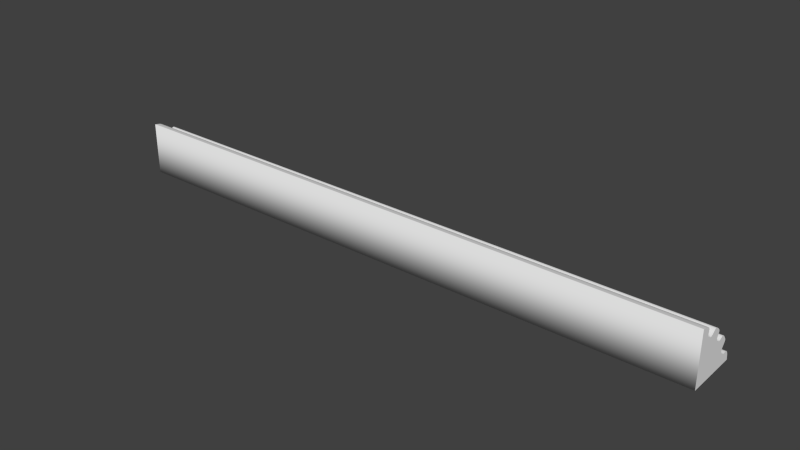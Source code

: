 # Source: Detail_R5.blend  (saved by Blender 2.76.0; exported with 4.5.12 LTS)
import bpy
from mathutils import Matrix  # noqa: F401  (used for matrix-valued properties, if any)

bpy.ops.wm.read_factory_settings(use_empty=True)
scene = bpy.context.scene
scene.name = 'Scene'

# ---- collections
col_collection_1 = bpy.data.collections.new('Collection 1'); scene.collection.children.link(col_collection_1)

# ---- world
world_world = bpy.data.worlds.new('World'); scene.world = world_world
world_world.color = (0.05088, 0.05088, 0.05088)
world_world.use_sun_shadow = False
world_world.sun_shadow_jitter_overblur = 0.0
world_world.cycles.sampling_method = 'MANUAL'
world_world.cycles.sample_map_resolution = 256

# ---- meshes
me_base_point = bpy.data.meshes.new('Base Point')
me_base_point.from_pydata([(0.0, 0.0, 0.0)], [], [])
me_base_point.use_remesh_preserve_volume = False
me_base_point.use_remesh_preserve_attributes = False
me_base_point.use_mirror_vertex_groups = False
me_base_point.update()
me_new_mesh = bpy.data.meshes.new('New Mesh')
me_new_mesh.from_pydata([(0.0, 0.0, 0.0), (0.508, 5.98e-08, 3.657e-10), (3.638e-12, -3.649e-05, 0.04441), (-5.821e-11, 0.0007812, 0.04428), (-1.164e-10, 0.001663, 0.04415), (-2.328e-10, 0.002584, 0.04401), (-2.328e-10, 0.003517, 0.04384), (-4.657e-10, 0.004437, 0.04363), (-4.657e-10, 0.005318, 0.04338), (-4.657e-10, 0.006134, 0.04306), (-4.657e-10, 0.00686, 0.04267), (-4.657e-10, 0.007469, 0.0422), (-9.313e-10, 0.007936, 0.04162), (-9.313e-10, 0.008234, 0.04094), (-9.313e-10, 0.008339, 0.04014), (-9.313e-10, 0.008313, 0.03964), (-9.313e-10, 0.008252, 0.03915), (-9.313e-10, 0.008175, 0.03867), (-9.313e-10, 0.0081, 0.03819), (-9.313e-10, 0.008047, 0.03772), (-9.313e-10, 0.008035, 0.03724), (-9.313e-10, 0.008084, 0.03675), (-9.313e-10, 0.008214, 0.03624), (-9.313e-10, 0.008443, 0.03571), (-9.313e-10, 0.00879, 0.03516), (-9.313e-10, 0.009276, 0.03458), (-9.313e-10, 0.00992, 0.03397), (-9.313e-10, 0.01098, 0.03325), (-9.313e-10, 0.01198, 0.03294), (-9.313e-10, 0.01292, 0.03295), (-9.313e-10, 0.01381, 0.03323), (-9.313e-10, 0.01467, 0.0337), (-9.313e-10, 0.01548, 0.03428), (-1.863e-09, 0.01626, 0.0349), (-1.863e-09, 0.01702, 0.0355), (-1.863e-09, 0.01776, 0.03599), (-1.863e-09, 0.01848, 0.03631), (-1.863e-09, 0.01919, 0.03639), (-1.863e-09, 0.0199, 0.03615), (-1.863e-09, 0.02019, 0.03598), (-1.863e-09, 0.02047, 0.0358), (-1.863e-09, 0.02076, 0.03562), (-1.863e-09, 0.02105, 0.03542), (-1.863e-09, 0.02134, 0.03522), (-1.863e-09, 0.02164, 0.035), (-1.863e-09, 0.02195, 0.03477), (-1.863e-09, 0.02226, 0.03452), (-1.863e-09, 0.02258, 0.03425), (-1.863e-09, 0.0229, 0.03396), (-1.863e-09, 0.02324, 0.03365), (-1.863e-09, 0.02358, 0.03331), (-1.863e-09, 0.02425, 0.03248), (-1.863e-09, 0.02455, 0.03174), (-1.863e-09, 0.02456, 0.03107), (-1.863e-09, 0.02436, 0.03044), (-1.863e-09, 0.02401, 0.02982), (-1.863e-09, 0.0236, 0.02921), (-1.863e-09, 0.0232, 0.02856), (-1.863e-09, 0.02289, 0.02785), (-1.863e-09, 0.02274, 0.02707), (-1.863e-09, 0.02283, 0.02619), (-1.863e-09, 0.02324, 0.02518), (0.508, -3.647e-05, 0.04441), (0.508, 0.0007812, 0.04428), (0.508, 0.001663, 0.04415), (0.508, 0.002584, 0.04401), (0.508, 0.003517, 0.04384), (0.508, 0.004437, 0.04363), (0.508, 0.005318, 0.04338), (0.508, 0.006134, 0.04306), (0.508, 0.00686, 0.04267), (0.508, 0.007469, 0.0422), (0.508, 0.007936, 0.04162), (0.508, 0.008234, 0.04094), (0.508, 0.008339, 0.04014), (0.508, 0.008313, 0.03964), (0.508, 0.008252, 0.03915), (0.508, 0.008175, 0.03867), (0.508, 0.0081, 0.03819), (0.508, 0.008047, 0.03772), (0.508, 0.008035, 0.03724), (0.508, 0.008084, 0.03675), (0.508, 0.008214, 0.03624), (0.508, 0.008443, 0.03571), (0.508, 0.00879, 0.03516), (0.508, 0.009276, 0.03458), (0.508, 0.00992, 0.03397), (0.508, 0.01098, 0.03325), (0.508, 0.01198, 0.03294), (0.508, 0.01292, 0.03295), (0.508, 0.01381, 0.03323), (0.508, 0.01467, 0.0337), (0.508, 0.01548, 0.03428), (0.508, 0.01626, 0.0349), (0.508, 0.01702, 0.0355), (0.508, 0.01776, 0.03599), (0.508, 0.01848, 0.03631), (0.508, 0.01919, 0.03639), (0.508, 0.0199, 0.03615), (0.508, 0.02019, 0.03598), (0.508, 0.02047, 0.0358), (0.508, 0.02076, 0.03562), (0.508, 0.02105, 0.03542), (0.508, 0.02134, 0.03522), (0.508, 0.02164, 0.035), (0.508, 0.02195, 0.03477), (0.508, 0.02226, 0.03452), (0.508, 0.02258, 0.03425), (0.508, 0.0229, 0.03396), (0.508, 0.02324, 0.03365), (0.508, 0.02358, 0.03331), (0.508, 0.02425, 0.03248), (0.508, 0.02455, 0.03174), (0.508, 0.02456, 0.03107), (0.508, 0.02436, 0.03044), (0.508, 0.02401, 0.02982), (0.508, 0.0236, 0.02921), (0.508, 0.0232, 0.02856), (0.508, 0.02289, 0.02785), (0.508, 0.02274, 0.02707), (0.508, 0.02283, 0.02619), (0.508, 0.02324, 0.02518), (-3.725e-09, 0.04441, -3.649e-05), (-3.725e-09, 0.04428, 0.0007812), (-3.725e-09, 0.04415, 0.001663), (-3.725e-09, 0.04401, 0.002584), (-3.725e-09, 0.04384, 0.003517), (-3.725e-09, 0.04363, 0.004437), (-3.725e-09, 0.04338, 0.005318), (-3.725e-09, 0.04306, 0.006134), (-3.725e-09, 0.04267, 0.00686), (-3.725e-09, 0.0422, 0.007469), (-3.725e-09, 0.04162, 0.007936), (-3.725e-09, 0.04094, 0.008234), (-3.725e-09, 0.04014, 0.008339), (-3.725e-09, 0.03964, 0.008313), (-3.725e-09, 0.03915, 0.008252), (-3.725e-09, 0.03867, 0.008175), (-3.725e-09, 0.03819, 0.0081), (-3.725e-09, 0.03772, 0.008047), (-3.725e-09, 0.03724, 0.008035), (-3.725e-09, 0.03675, 0.008084), (-3.725e-09, 0.03624, 0.008214), (-3.725e-09, 0.03571, 0.008443), (-3.725e-09, 0.03516, 0.00879), (-3.725e-09, 0.03458, 0.009276), (-3.725e-09, 0.03397, 0.00992), (-3.725e-09, 0.03325, 0.01098), (-3.725e-09, 0.03294, 0.01198), (-3.725e-09, 0.03295, 0.01292), (-3.725e-09, 0.03323, 0.01381), (-3.725e-09, 0.0337, 0.01467), (-3.725e-09, 0.03428, 0.01548), (-3.725e-09, 0.0349, 0.01626), (-3.725e-09, 0.0355, 0.01702), (-3.725e-09, 0.03599, 0.01776), (-3.725e-09, 0.03631, 0.01848), (-3.725e-09, 0.03639, 0.01919), (-3.725e-09, 0.03615, 0.0199), (-3.725e-09, 0.03598, 0.02019), (-3.725e-09, 0.0358, 0.02047), (-3.725e-09, 0.03562, 0.02076), (-3.725e-09, 0.03542, 0.02105), (-3.725e-09, 0.03522, 0.02134), (-3.725e-09, 0.035, 0.02164), (-3.725e-09, 0.03477, 0.02195), (-3.725e-09, 0.03452, 0.02226), (-3.725e-09, 0.03425, 0.02258), (-3.725e-09, 0.03396, 0.0229), (-3.725e-09, 0.03365, 0.02324), (-3.725e-09, 0.03331, 0.02358), (-3.725e-09, 0.03248, 0.02425), (-3.725e-09, 0.03174, 0.02455), (-1.863e-09, 0.03107, 0.02456), (-1.863e-09, 0.03044, 0.02436), (-1.863e-09, 0.02982, 0.02401), (-1.863e-09, 0.02921, 0.0236), (-1.863e-09, 0.02856, 0.0232), (-1.863e-09, 0.02785, 0.02289), (-1.863e-09, 0.02707, 0.02274), (-1.863e-09, 0.02619, 0.02283), (-1.863e-09, 0.02518, 0.02324), (-1.863e-09, 0.02403, 0.02403), (0.508, 0.04441, -3.649e-05), (0.508, 0.04428, 0.0007812), (0.508, 0.04415, 0.001663), (0.508, 0.04401, 0.002584), (0.508, 0.04384, 0.003517), (0.508, 0.04363, 0.004437), (0.508, 0.04338, 0.005318), (0.508, 0.04306, 0.006134), (0.508, 0.04267, 0.00686), (0.508, 0.0422, 0.007469), (0.508, 0.04162, 0.007936), (0.508, 0.04094, 0.008234), (0.508, 0.04014, 0.008339), (0.508, 0.03964, 0.008313), (0.508, 0.03915, 0.008252), (0.508, 0.03867, 0.008175), (0.508, 0.03819, 0.0081), (0.508, 0.03772, 0.008047), (0.508, 0.03724, 0.008035), (0.508, 0.03675, 0.008084), (0.508, 0.03624, 0.008214), (0.508, 0.03571, 0.008443), (0.508, 0.03516, 0.00879), (0.508, 0.03458, 0.009276), (0.508, 0.03397, 0.00992), (0.508, 0.03325, 0.01098), (0.508, 0.03294, 0.01198), (0.508, 0.03295, 0.01292), (0.508, 0.03323, 0.01381), (0.508, 0.0337, 0.01467), (0.508, 0.03428, 0.01548), (0.508, 0.0349, 0.01626), (0.508, 0.0355, 0.01702), (0.508, 0.03599, 0.01776), (0.508, 0.03631, 0.01848), (0.508, 0.03639, 0.01919), (0.508, 0.03615, 0.0199), (0.508, 0.03598, 0.02019), (0.508, 0.0358, 0.02047), (0.508, 0.03562, 0.02076), (0.508, 0.03542, 0.02105), (0.508, 0.03522, 0.02134), (0.508, 0.035, 0.02164), (0.508, 0.03477, 0.02195), (0.508, 0.03452, 0.02226), (0.508, 0.03425, 0.02258), (0.508, 0.03396, 0.0229), (0.508, 0.03365, 0.02324), (0.508, 0.03331, 0.02358), (0.508, 0.03248, 0.02425), (0.508, 0.03174, 0.02455), (0.508, 0.03107, 0.02456), (0.508, 0.03044, 0.02436), (0.508, 0.02982, 0.02401), (0.508, 0.02921, 0.0236), (0.508, 0.02856, 0.0232), (0.508, 0.02785, 0.02289), (0.508, 0.02707, 0.02274), (0.508, 0.02619, 0.02283), (0.508, 0.02518, 0.02324), (0.508, 0.02403, 0.02403)], [], [(60, 120, 121, 61), (34, 94, 95, 35), (8, 68, 69, 9), (61, 121, 243, 182), (35, 95, 96, 36), (9, 69, 70, 10), (36, 96, 97, 37), (10, 70, 71, 11), (37, 97, 98, 38), (11, 71, 72, 12), (38, 98, 99, 39), (12, 72, 73, 13), (39, 99, 100, 40), (13, 73, 74, 14), (40, 100, 101, 41), (14, 74, 75, 15), (41, 101, 102, 42), (15, 75, 76, 16), (42, 102, 103, 43), (16, 76, 77, 17), (43, 103, 104, 44), (17, 77, 78, 18), (44, 104, 105, 45), (18, 78, 79, 19), (45, 105, 106, 46), (19, 79, 80, 20), (46, 106, 107, 47), (20, 80, 81, 21), (47, 107, 108, 48), (21, 81, 82, 22), (48, 108, 109, 49), (22, 82, 83, 23), (49, 109, 110, 50), (23, 83, 84, 24), (50, 110, 111, 51), (24, 84, 85, 25), (51, 111, 112, 52), (25, 85, 86, 26), (52, 112, 113, 53), (26, 86, 87, 27), (53, 113, 114, 54), (27, 87, 88, 28), (54, 114, 115, 55), (28, 88, 89, 29), (2, 62, 63, 3), (55, 115, 116, 56), (29, 89, 90, 30), (3, 63, 64, 4), (56, 116, 117, 57), (30, 90, 91, 31), (4, 64, 65, 5), (57, 117, 118, 58), (31, 91, 92, 32), (5, 65, 66, 6), (58, 118, 119, 59), (32, 92, 93, 33), (6, 66, 67, 7), (59, 119, 120, 60), (33, 93, 94, 34), (7, 67, 68, 8), (180, 181, 242, 241), (154, 155, 216, 215), (128, 129, 190, 189), (181, 182, 243, 242), (155, 156, 217, 216), (129, 130, 191, 190), (156, 157, 218, 217), (130, 131, 192, 191), (157, 158, 219, 218), (131, 132, 193, 192), (158, 159, 220, 219), (132, 133, 194, 193), (159, 160, 221, 220), (133, 134, 195, 194), (160, 161, 222, 221), (134, 135, 196, 195), (161, 162, 223, 222), (135, 136, 197, 196), (162, 163, 224, 223), (136, 137, 198, 197), (163, 164, 225, 224), (137, 138, 199, 198), (164, 165, 226, 225), (138, 139, 200, 199), (165, 166, 227, 226), (139, 140, 201, 200), (166, 167, 228, 227), (140, 141, 202, 201), (167, 168, 229, 228), (141, 142, 203, 202), (168, 169, 230, 229), (142, 143, 204, 203), (169, 170, 231, 230), (143, 144, 205, 204), (170, 171, 232, 231), (144, 145, 206, 205), (171, 172, 233, 232), (145, 146, 207, 206), (172, 173, 234, 233), (146, 147, 208, 207), (173, 174, 235, 234), (147, 148, 209, 208), (174, 175, 236, 235), (148, 149, 210, 209), (122, 123, 184, 183), (175, 176, 237, 236), (149, 150, 211, 210), (123, 124, 185, 184), (176, 177, 238, 237), (150, 151, 212, 211), (124, 125, 186, 185), (177, 178, 239, 238), (151, 152, 213, 212), (125, 126, 187, 186), (178, 179, 240, 239), (152, 153, 214, 213), (126, 127, 188, 187), (179, 180, 241, 240), (153, 154, 215, 214), (127, 128, 189, 188), (0, 122, 183, 1), (0, 1, 62, 2), (63, 62, 1, 183, 184, 185, 186, 187, 188, 189, 190, 191, 192, 193, 194, 195, 196, 197, 198, 199, 200, 201, 202, 203, 204, 205, 206, 207, 208, 209, 210, 211, 212, 213, 214, 215, 216, 217, 218, 219, 220, 221, 222, 223, 224, 225, 226, 227, 228, 229, 230, 231, 232, 233, 234, 235, 236, 237, 238, 239, 240, 241, 242, 243, 121, 120, 119, 118, 117, 116, 115, 114, 113, 112, 111, 110, 109, 108, 107, 106, 105, 104, 103, 102, 101, 100, 99, 98, 97, 96, 95, 94, 93, 92, 91, 90, 89, 88, 87, 86, 85, 84, 83, 82, 81, 80, 79, 78, 77, 76, 75, 74, 73, 72, 71, 70, 69, 68, 67, 66, 65, 64), (3, 4, 5, 6, 7, 8, 9, 10, 11, 12, 13, 14, 15, 16, 17, 18, 19, 20, 21, 22, 23, 24, 25, 26, 27, 28, 29, 30, 31, 32, 33, 34, 35, 36, 37, 38, 39, 40, 41, 42, 43, 44, 45, 46, 47, 48, 49, 50, 51, 52, 53, 54, 55, 56, 57, 58, 59, 60, 61, 182, 181, 180, 179, 178, 177, 176, 175, 174, 173, 172, 171, 170, 169, 168, 167, 166, 165, 164, 163, 162, 161, 160, 159, 158, 157, 156, 155, 154, 153, 152, 151, 150, 149, 148, 147, 146, 145, 144, 143, 142, 141, 140, 139, 138, 137, 136, 135, 134, 133, 132, 131, 130, 129, 128, 127, 126, 125, 124, 123, 122, 0, 2)])
me_new_mesh.polygons.foreach_set('use_smooth', [True] * 124)
_k = set([(0, 2), (0, 122), (1, 62), (1, 183), (2, 3), (3, 4), (4, 5), (5, 6), (6, 7), (7, 8), (8, 9), (9, 10), (10, 11), (11, 12), (12, 13), (13, 14), (14, 15), (15, 16), (16, 17), (17, 18), (18, 19), (19, 20), (20, 21), (21, 22), (22, 23), (23, 24), (24, 25), (25, 26), (26, 27), (27, 28), (28, 29), (29, 30), (30, 31), (31, 32), (32, 33), (33, 34), (34, 35), (35, 36), (36, 37), (37, 38), (38, 39), (39, 40), (40, 41), (41, 42), (42, 43), (43, 44), (44, 45), (45, 46), (46, 47), (47, 48), (48, 49), (49, 50), (50, 51), (51, 52), (52, 53), (53, 54), (54, 55), (55, 56), (56, 57), (57, 58), (58, 59), (59, 60), (60, 61), (61, 182), (62, 63), (63, 64), (64, 65), (65, 66), (66, 67), (67, 68), (68, 69), (69, 70), (70, 71), (71, 72), (72, 73), (73, 74), (74, 75), (75, 76), (76, 77), (77, 78), (78, 79), (79, 80), (80, 81), (81, 82), (82, 83), (83, 84), (84, 85), (85, 86), (86, 87), (87, 88), (88, 89), (89, 90), (90, 91), (91, 92), (92, 93), (93, 94), (94, 95), (95, 96), (96, 97), (97, 98), (98, 99), (99, 100), (100, 101), (101, 102), (102, 103), (103, 104), (104, 105), (105, 106), (106, 107), (107, 108), (108, 109), (109, 110), (110, 111), (111, 112), (112, 113), (113, 114), (114, 115), (115, 116), (116, 117), (117, 118), (118, 119), (119, 120), (120, 121), (121, 243), (122, 123), (123, 124), (124, 125), (125, 126), (126, 127), (127, 128), (128, 129), (129, 130), (130, 131), (131, 132), (132, 133), (133, 134), (134, 135), (135, 136), (136, 137), (137, 138), (138, 139), (139, 140), (140, 141), (141, 142), (142, 143), (143, 144), (144, 145), (145, 146), (146, 147), (147, 148), (148, 149), (149, 150), (150, 151), (151, 152), (152, 153), (153, 154), (154, 155), (155, 156), (156, 157), (157, 158), (158, 159), (159, 160), (160, 161), (161, 162), (162, 163), (163, 164), (164, 165), (165, 166), (166, 167), (167, 168), (168, 169), (169, 170), (170, 171), (171, 172), (172, 173), (173, 174), (174, 175), (175, 176), (176, 177), (177, 178), (178, 179), (179, 180), (180, 181), (181, 182), (183, 184), (184, 185), (185, 186), (186, 187), (187, 188), (188, 189), (189, 190), (190, 191), (191, 192), (192, 193), (193, 194), (194, 195), (195, 196), (196, 197), (197, 198), (198, 199), (199, 200), (200, 201), (201, 202), (202, 203), (203, 204), (204, 205), (205, 206), (206, 207), (207, 208), (208, 209), (209, 210), (210, 211), (211, 212), (212, 213), (213, 214), (214, 215), (215, 216), (216, 217), (217, 218), (218, 219), (219, 220), (220, 221), (221, 222), (222, 223), (223, 224), (224, 225), (225, 226), (226, 227), (227, 228), (228, 229), (229, 230), (230, 231), (231, 232), (232, 233), (233, 234), (234, 235), (235, 236), (236, 237), (237, 238), (238, 239), (239, 240), (240, 241), (241, 242), (242, 243)])
me_new_mesh.attributes.new('sharp_edge', 'BOOLEAN', 'EDGE').data.foreach_set('value', [ (min(e.vertices), max(e.vertices)) in _k for e in me_new_mesh.edges])
_uv = me_new_mesh.uv_layers.new(name='UVMap')
_uv.uv.foreach_set('vector', [-0.5, 0.3773, 1.5, 0.3773, 1.5, 0.3871, -0.5, 0.3871, -0.5, 0.4664, 1.5, 0.4664, 1.5, 0.4735, -0.5, 0.4735, -0.5, -0.02844, 1.5, -0.02844, 1.5, -0.02077, -0.5, -0.02077, -0.5, 0.3871, 1.5, 0.3871, 1.5, 0.3988, -0.5, 0.3988, -0.5, 0.4735, 1.5, 0.4735, 1.5, 0.4804, -0.5, 0.4804, -0.5, -0.02077, 1.5, -0.02077, 1.5, -0.01398, -0.5, -0.01398, -0.5, 0.4804, 1.5, 0.4804, 1.5, 0.4871, -0.5, 0.4871, -0.5, -0.01398, 1.5, -0.01398, 1.5, -0.008304, -0.5, -0.008304, -0.5, 0.4871, 1.5, 0.4871, 1.5, 0.4938, -0.5, 0.4938, -0.5, 0.1363, 1.5, 0.1363, 1.5, 0.1421, -0.5, 0.1421, -0.5, 0.4938, 1.5, 0.4938, 1.5, 0.4965, -0.5, 0.4965, -0.5, 0.1421, 1.5, 0.1421, 1.5, 0.1488, -0.5, 0.1488, -0.5, 0.4965, 1.5, 0.4965, 1.5, 0.4991, -0.5, 0.4991, -0.5, 0.1488, 1.5, 0.1488, 1.5, 0.1565, -0.5, 0.1565, -0.5, 0.4991, 1.5, 0.4991, 1.5, 0.5018, -0.5, 0.5018, -0.5, 0.1565, 1.5, 0.1565, 1.5, 0.1612, -0.5, 0.1612, -0.5, 0.5018, 1.5, 0.5018, 1.5, 0.5045, -0.5, 0.5045, -0.5, 0.1612, 1.5, 0.1612, 1.5, 0.1658, -0.5, 0.1658, -0.5, 0.5045, 1.5, 0.5045, 1.5, 0.5073, -0.5, 0.5073, -0.5, 0.1658, 1.5, 0.1658, 1.5, 0.1702, -0.5, 0.1702, -0.5, 0.5073, 1.5, 0.5073, 1.5, 0.5101, -0.5, 0.5101, -0.5, 0.1702, 1.5, 0.1702, 1.5, 0.1746, -0.5, 0.1746, -0.5, 0.5101, 1.5, 0.5101, 1.5, 0.5129, -0.5, 0.5129, -0.5, 0.1746, 1.5, 0.1746, 1.5, 0.1791, -0.5, 0.1791, -0.5, 0.5129, 1.5, 0.5129, 1.5, 0.5158, -0.5, 0.5158, -0.5, 0.1791, 1.5, 0.1791, 1.5, 0.1836, -0.5, 0.1836, -0.5, 0.5158, 1.5, 0.5158, 1.5, 0.5188, -0.5, 0.5188, -0.5, 0.1836, 1.5, 0.1836, 1.5, 0.1883, -0.5, 0.1883, -0.5, 0.5188, 1.5, 0.5188, 1.5, 0.5218, -0.5, 0.5218, -0.5, 0.1883, 1.5, 0.1883, 1.5, 0.1932, -0.5, 0.1932, -0.5, 0.304, 1.5, 0.304, 1.5, 0.3072, -0.5, 0.3072, -0.5, 0.1932, 1.5, 0.1932, 1.5, 0.1983, -0.5, 0.1983, -0.5, 0.3072, 1.5, 0.3072, 1.5, 0.3107, -0.5, 0.3107, -0.5, 0.1983, 1.5, 0.1983, 1.5, 0.2038, -0.5, 0.2038, -0.5, 0.3107, 1.5, 0.3107, 1.5, 0.3192, -0.5, 0.3192, -0.5, 0.2038, 1.5, 0.2038, 1.5, 0.2097, -0.5, 0.2097, -0.5, 0.3192, 1.5, 0.3192, 1.5, 0.3264, -0.5, 0.3264, -0.5, 0.2097, 1.5, 0.2097, 1.5, 0.2161, -0.5, 0.2161, -0.5, 0.3264, 1.5, 0.3264, 1.5, 0.3328, -0.5, 0.3328, -0.5, 0.3988, 1.5, 0.3988, 1.5, 0.4086, -0.5, 0.4086, -0.5, 0.3328, 1.5, 0.3328, 1.5, 0.3385, -0.5, 0.3385, -0.5, 0.4086, 1.5, 0.4086, 1.5, 0.418, -0.5, 0.418, -0.5, 0.3385, 1.5, 0.3385, 1.5, 0.344, -0.5, 0.344, -0.5, 0.418, 1.5, 0.418, 1.5, 0.427, -0.5, 0.427, -0.5, -0.07897, 1.5, -0.07897, 1.5, -0.07125, -0.5, -0.07125, -0.5, 0.344, 1.5, 0.344, 1.5, 0.3495, -0.5, 0.3495, -0.5, 0.427, 1.5, 0.427, 1.5, 0.4355, -0.5, 0.4355, -0.5, -0.07125, 1.5, -0.07125, 1.5, -0.06291, -0.5, -0.06292, -0.5, 0.3495, 1.5, 0.3495, 1.5, 0.3553, -0.5, 0.3553, -0.5, 0.4355, 1.5, 0.4355, 1.5, 0.4437, -0.5, 0.4437, -0.5, -0.06292, 1.5, -0.06291, 1.5, -0.05422, -0.5, -0.05422, -0.5, 0.3553, 1.5, 0.3553, 1.5, 0.3616, -0.5, 0.3616, -0.5, 0.4437, 1.5, 0.4437, 1.5, 0.4515, -0.5, 0.4515, -0.5, -0.05422, 1.5, -0.05422, 1.5, -0.04541, -0.5, -0.04541, -0.5, 0.3616, 1.5, 0.3616, 1.5, 0.3689, -0.5, 0.3689, -0.5, 0.4515, 1.5, 0.4515, 1.5, 0.4591, -0.5, 0.4591, -0.5, -0.04541, 1.5, -0.04541, 1.5, -0.03674, -0.5, -0.03674, -0.5, 0.3689, 1.5, 0.3689, 1.5, 0.3773, -0.5, 0.3773, -0.5, 0.4591, 1.5, 0.4591, 1.5, 0.4664, -0.5, 0.4664, -0.5, -0.03674, 1.5, -0.03674, 1.5, -0.02844, -0.5, -0.02844, -0.5, 0.2364, -0.5, 0.2269, 1.5, 0.2269, 1.5, 0.2364, -0.5, 0.5857, -0.5, 0.5792, 1.5, 0.5792, 1.5, 0.5857, -0.5, 0.08482, -0.5, 0.07683, 1.5, 0.07683, 1.5, 0.08482, -0.5, 0.2269, -0.5, 0.2161, 1.5, 0.2161, 1.5, 0.2269, -0.5, 0.5792, -0.5, 0.5726, 1.5, 0.5726, 1.5, 0.5792, -0.5, 0.07683, -0.5, 0.06964, 1.5, 0.06964, 1.5, 0.07683, -0.5, 0.5726, -0.5, 0.566, 1.5, 0.566, 1.5, 0.5726, -0.5, 0.06964, -0.5, 0.06347, 1.5, 0.06346, 1.5, 0.06964, -0.5, 0.566, -0.5, 0.559, 1.5, 0.559, 1.5, 0.566, -0.5, 0.06346, -0.5, 0.05814, 1.5, 0.05814, 1.5, 0.06346, -0.5, 0.559, -0.5, 0.5562, 1.5, 0.5562, 1.5, 0.559, -0.5, 0.05814, -0.5, 0.05174, 1.5, 0.05174, 1.5, 0.05814, -0.5, 0.5562, -0.5, 0.5534, 1.5, 0.5534, 1.5, 0.5562, -0.5, 0.05174, -0.5, 0.04414, 1.5, 0.04414, 1.5, 0.05174, -0.5, 0.5534, -0.5, 0.5505, 1.5, 0.5505, 1.5, 0.5534, -0.5, 0.04414, -0.5, 0.03937, 1.5, 0.03937, 1.5, 0.04414, -0.5, 0.5505, -0.5, 0.5476, 1.5, 0.5476, 1.5, 0.5505, -0.5, 0.03937, -0.5, 0.03472, 1.5, 0.03472, 1.5, 0.03937, -0.5, 0.5476, -0.5, 0.5446, 1.5, 0.5446, 1.5, 0.5476, -0.5, 0.03472, -0.5, 0.03016, 1.5, 0.03016, 1.5, 0.03472, -0.5, 0.5446, -0.5, 0.5416, 1.5, 0.5416, 1.5, 0.5446, -0.5, 0.03016, -0.5, 0.02564, 1.5, 0.02564, 1.5, 0.03016, -0.5, 0.5416, -0.5, 0.5385, 1.5, 0.5385, 1.5, 0.5416, -0.5, 0.02564, -0.5, 0.02113, 1.5, 0.02113, 1.5, 0.02564, -0.5, 0.5385, -0.5, 0.5354, 1.5, 0.5354, 1.5, 0.5385, -0.5, 0.02113, -0.5, 0.01657, 1.5, 0.01657, 1.5, 0.02113, -0.5, 0.5354, -0.5, 0.5321, 1.5, 0.5321, 1.5, 0.5354, -0.5, 0.01657, -0.5, 0.01193, 1.5, 0.01193, 1.5, 0.01657, -0.5, 0.5321, -0.5, 0.5288, 1.5, 0.5288, 1.5, 0.5321, -0.5, 0.01193, -0.5, 0.00716, 1.5, 0.00716, 1.5, 0.01193, -0.5, 0.5288, -0.5, 0.5253, 1.5, 0.5253, 1.5, 0.5288, -0.5, 0.00716, -0.5, 0.002228, 1.5, 0.002228, 1.5, 0.00716, -0.5, 0.5253, -0.5, 0.5218, 1.5, 0.5218, 1.5, 0.5253, -0.5, 0.002228, -0.5, -0.002913, 1.5, -0.002913, 1.5, 0.002228, -0.5, 0.304, -0.5, 0.2963, 1.5, 0.2963, 1.5, 0.304, -0.5, -0.002913, -0.5, -0.008304, 1.5, -0.008303, 1.5, -0.002913, -0.5, 0.2963, -0.5, 0.2893, 1.5, 0.2893, 1.5, 0.2963, -0.5, 0.6579, -0.5, 0.6513, 1.5, 0.6513, 1.5, 0.6579, -0.5, 0.2893, -0.5, 0.283, 1.5, 0.283, 1.5, 0.2893, -0.5, 0.6513, -0.5, 0.6407, 1.5, 0.6407, 1.5, 0.6513, -0.5, 0.283, -0.5, 0.2769, 1.5, 0.2769, 1.5, 0.283, -0.5, 0.6407, -0.5, 0.631, 1.5, 0.631, 1.5, 0.6407, -0.5, 0.2769, -0.5, 0.2711, 1.5, 0.2711, 1.5, 0.2769, -0.5, 0.631, -0.5, 0.6221, 1.5, 0.6221, 1.5, 0.631, -0.5, 0.1363, -0.5, 0.1284, 1.5, 0.1284, 1.5, 0.1363, -0.5, 0.2711, -0.5, 0.2651, 1.5, 0.2651, 1.5, 0.2711, -0.5, 0.6221, -0.5, 0.6139, 1.5, 0.6139, 1.5, 0.6221, -0.5, 0.1284, -0.5, 0.12, 1.5, 0.12, 1.5, 0.1284, -0.5, 0.2651, -0.5, 0.2589, 1.5, 0.2589, 1.5, 0.2651, -0.5, 0.6139, -0.5, 0.6063, 1.5, 0.6063, 1.5, 0.6139, -0.5, 0.12, -0.5, 0.1112, 1.5, 0.1112, 1.5, 0.12, -0.5, 0.2589, -0.5, 0.2521, 1.5, 0.2521, 1.5, 0.2589, -0.5, 0.6063, -0.5, 0.5991, 1.5, 0.5991, 1.5, 0.6063, -0.5, 0.1112, -0.5, 0.1022, 1.5, 0.1022, 1.5, 0.1112, -0.5, 0.2521, -0.5, 0.2447, 1.5, 0.2447, 1.5, 0.2521, -0.5, 0.5991, -0.5, 0.5923, 1.5, 0.5923, 1.5, 0.5991, -0.5, 0.1022, -0.5, 0.09336, 1.5, 0.09336, 1.5, 0.1022, -0.5, 0.2447, -0.5, 0.2364, 1.5, 0.2364, 1.5, 0.2447, -0.5, 0.5923, -0.5, 0.5857, 1.5, 0.5857, 1.5, 0.5923, -0.5, 0.09336, -0.5, 0.08482, 1.5, 0.08482, 1.5, 0.09336, -0.5, 1.079, -0.5, 0.6579, 1.5, 0.6579, 1.5, 1.079, -0.5, 1.079, 1.5, 1.079, 1.5, 1.5, -0.5, 1.5, -0.4995, -0.4922, -0.5, -0.5, -0.3257, -0.5, -0.3254, -0.07897, -0.3286, -0.0802, -0.3321, -0.08143, -0.3357, -0.08279, -0.3394, -0.08438, -0.343, -0.08633, -0.3464, -0.08874, -0.3496, -0.09173, -0.3525, -0.09542, -0.3549, -0.09992, -0.3567, -0.1053, -0.3579, -0.1118, -0.3583, -0.1194, -0.3582, -0.1242, -0.358, -0.1288, -0.3577, -0.1334, -0.3574, -0.1379, -0.3572, -0.1424, -0.3571, -0.1469, -0.3573, -0.1516, -0.3578, -0.1564, -0.3587, -0.1614, -0.3601, -0.1666, -0.362, -0.1721, -0.3645, -0.1779, -0.3687, -0.1847, -0.3726, -0.1877, -0.3763, -0.1875, -0.3798, -0.1849, -0.3831, -0.1805, -0.3863, -0.1749, -0.3894, -0.169, -0.3924, -0.1634, -0.3953, -0.1587, -0.3981, -0.1556, -0.4009, -0.1549, -0.4037, -0.1572, -0.4048, -0.1588, -0.4059, -0.1605, -0.407, -0.1622, -0.4082, -0.164, -0.4093, -0.166, -0.4105, -0.168, -0.4117, -0.1702, -0.4129, -0.1726, -0.4142, -0.1751, -0.4155, -0.1779, -0.4168, -0.1808, -0.4181, -0.184, -0.4208, -0.1919, -0.4219, -0.1989, -0.422, -0.2053, -0.4212, -0.2113, -0.4198, -0.2171, -0.4182, -0.223, -0.4167, -0.2291, -0.4155, -0.2358, -0.4149, -0.2432, -0.4152, -0.2515, -0.4168, -0.2611, -0.4199, -0.2721, -0.4245, -0.2795, -0.4284, -0.2833, -0.4319, -0.2842, -0.4349, -0.2828, -0.4377, -0.2798, -0.4402, -0.276, -0.4427, -0.2722, -0.4451, -0.2689, -0.4476, -0.2669, -0.4502, -0.267, -0.4531, -0.2699, -0.4563, -0.2762, -0.4577, -0.2795, -0.4589, -0.2826, -0.46, -0.2857, -0.4611, -0.2887, -0.4621, -0.2917, -0.463, -0.2946, -0.4639, -0.2974, -0.4647, -0.3002, -0.4654, -0.3029, -0.4661, -0.3057, -0.4668, -0.3084, -0.4675, -0.311, -0.4684, -0.3178, -0.4682, -0.3245, -0.4669, -0.3314, -0.465, -0.3384, -0.4626, -0.3456, -0.4602, -0.353, -0.4579, -0.3607, -0.4561, -0.3688, -0.455, -0.3773, -0.4549, -0.3862, -0.4562, -0.3957, -0.459, -0.4057, -0.4614, -0.4118, -0.4637, -0.4164, -0.4658, -0.4197, -0.4679, -0.4219, -0.4699, -0.4231, -0.4718, -0.4235, -0.4737, -0.4234, -0.4756, -0.4229, -0.4774, -0.4222, -0.4793, -0.4215, -0.4812, -0.4209, -0.4832, -0.4206, -0.4864, -0.4216, -0.489, -0.4244, -0.4913, -0.4289, -0.4931, -0.4346, -0.4947, -0.4415, -0.4959, -0.4492, -0.4969, -0.4576, -0.4977, -0.4663, -0.4984, -0.4752, -0.499, -0.4839, -0.154, -0.0802, -0.1575, -0.08143, -0.1611, -0.08279, -0.1648, -0.08438, -0.1684, -0.08633, -0.1718, -0.08874, -0.1751, -0.09173, -0.1779, -0.09542, -0.1803, -0.09992, -0.1821, -0.1053, -0.1833, -0.1118, -0.1837, -0.1194, -0.1836, -0.1242, -0.1834, -0.1288, -0.1831, -0.1334, -0.1828, -0.1379, -0.1826, -0.1424, -0.1825, -0.1469, -0.1827, -0.1516, -0.1832, -0.1564, -0.1841, -0.1614, -0.1855, -0.1666, -0.1874, -0.1721, -0.1899, -0.1779, -0.1941, -0.1847, -0.198, -0.1877, -0.2017, -0.1875, -0.2052, -0.1849, -0.2086, -0.1805, -0.2118, -0.1749, -0.2148, -0.169, -0.2178, -0.1634, -0.2207, -0.1587, -0.2235, -0.1556, -0.2263, -0.1549, -0.2291, -0.1572, -0.2302, -0.1588, -0.2313, -0.1605, -0.2325, -0.1622, -0.2336, -0.164, -0.2348, -0.166, -0.2359, -0.168, -0.2371, -0.1702, -0.2384, -0.1726, -0.2396, -0.1751, -0.2409, -0.1779, -0.2422, -0.1808, -0.2436, -0.184, -0.2462, -0.1919, -0.2474, -0.1989, -0.2474, -0.2053, -0.2466, -0.2113, -0.2453, -0.2171, -0.2436, -0.223, -0.2421, -0.2291, -0.2409, -0.2358, -0.2403, -0.2432, -0.2406, -0.2515, -0.2422, -0.2611, -0.2453, -0.2721, -0.2499, -0.2795, -0.2538, -0.2833, -0.2573, -0.2842, -0.2604, -0.2828, -0.2631, -0.2798, -0.2657, -0.276, -0.2681, -0.2722, -0.2705, -0.2689, -0.273, -0.2669, -0.2756, -0.267, -0.2785, -0.2699, -0.2818, -0.2762, -0.2831, -0.2795, -0.2843, -0.2826, -0.2855, -0.2857, -0.2865, -0.2887, -0.2875, -0.2917, -0.2884, -0.2946, -0.2893, -0.2974, -0.2901, -0.3002, -0.2908, -0.3029, -0.2916, -0.3057, -0.2922, -0.3084, -0.2929, -0.311, -0.2939, -0.3178, -0.2936, -0.3245, -0.2923, -0.3314, -0.2904, -0.3384, -0.288, -0.3456, -0.2856, -0.353, -0.2833, -0.3607, -0.2815, -0.3688, -0.2804, -0.3773, -0.2803, -0.3862, -0.2816, -0.3957, -0.2844, -0.4057, -0.2868, -0.4118, -0.2891, -0.4164, -0.2913, -0.4197, -0.2933, -0.4219, -0.2953, -0.4231, -0.2972, -0.4235, -0.2991, -0.4234, -0.301, -0.4229, -0.3028, -0.4222, -0.3047, -0.4215, -0.3066, -0.4209, -0.3086, -0.4206, -0.3118, -0.4216, -0.3144, -0.4244, -0.3167, -0.4289, -0.3186, -0.4346, -0.3201, -0.4415, -0.3213, -0.4492, -0.3223, -0.4576, -0.3232, -0.4663, -0.3238, -0.4752, -0.3244, -0.4839, -0.3249, -0.4922, -0.3254, -0.5, -0.1511, -0.5, -0.1508, -0.07897])
me_new_mesh.materials.append(None)
me_new_mesh.use_remesh_preserve_volume = False
me_new_mesh.use_remesh_preserve_attributes = False
me_new_mesh.use_mirror_vertex_groups = False
me_new_mesh.update()
me_cage = bpy.data.meshes.new('CAGE')
me_cage.from_pydata([(0.0, 0.0, 0.0), (0.0, 0.6096, 0.0), (0.6096, 0.6096, 0.0), (0.6096, 0.0, 0.0), (0.0, 0.0, 0.6096), (0.0, 0.6096, 0.6096), (0.6096, 0.6096, 0.6096), (0.6096, 0.0, 0.6096)], [], [(0, 1, 2, 3), (4, 7, 6, 5), (0, 4, 5, 1), (1, 5, 6, 2), (2, 6, 7, 3), (4, 0, 3, 7)])
me_cage.use_remesh_preserve_volume = False
me_cage.use_remesh_preserve_attributes = False
me_cage.use_mirror_vertex_groups = False
me_cage.update()

# ---- objects
ob_bpassembly_new_assembly = bpy.data.objects.new('BPASSEMBLY.New Assembly', me_base_point)
ob_vpdimz_new_assembly = bpy.data.objects.new('VPDIMZ.New Assembly', None)
ob_vpdimy_new_assembly = bpy.data.objects.new('VPDIMY.New Assembly', None)
ob_vpdimx_new_assembly = bpy.data.objects.new('VPDIMX.New Assembly', None)
ob_mesh_new_assembly_new_mesh = bpy.data.objects.new('MESH.New Assembly.New Mesh', me_new_mesh)
ob_cage_new_assembly_cage = bpy.data.objects.new('CAGE.New Assembly.CAGE', me_cage)

# ---- transforms, parenting, visibility, modifiers, constraints
ob_bpassembly_new_assembly.location = (0.0, 0.0, 0.0)
ob_bpassembly_new_assembly.lineart.crease_threshold = 0.0
ob_vpdimz_new_assembly.parent = ob_bpassembly_new_assembly
ob_vpdimz_new_assembly.location = (0.0, 0.0, 0.04445)
ob_vpdimz_new_assembly.lock_location = (True, True, True)
ob_vpdimz_new_assembly.empty_display_size = 0.3048
ob_vpdimz_new_assembly.empty_image_offset = (0.0, 0.0)
ob_vpdimz_new_assembly.lineart.crease_threshold = 0.0
ob_vpdimy_new_assembly.parent = ob_bpassembly_new_assembly
ob_vpdimy_new_assembly.location = (0.0, 0.04445, 0.0)
ob_vpdimy_new_assembly.lock_location = (True, True, True)
ob_vpdimy_new_assembly.empty_display_size = 0.3048
ob_vpdimy_new_assembly.empty_image_offset = (0.0, 0.0)
ob_vpdimy_new_assembly.lineart.crease_threshold = 0.0
ob_vpdimx_new_assembly.parent = ob_bpassembly_new_assembly
ob_vpdimx_new_assembly.location = (0.508, 0.0, 0.0)
ob_vpdimx_new_assembly.lock_location = (False, True, True)
ob_vpdimx_new_assembly.empty_display_size = 0.3048
ob_vpdimx_new_assembly.empty_image_offset = (0.0, 0.0)
ob_vpdimx_new_assembly.lineart.crease_threshold = 0.0
ob_mesh_new_assembly_new_mesh.parent = ob_bpassembly_new_assembly
ob_mesh_new_assembly_new_mesh.location = (0.0, 0.0, 0.0)
ob_mesh_new_assembly_new_mesh.lock_location = (True, True, True)
ob_mesh_new_assembly_new_mesh.lineart.crease_threshold = 0.0
_vg = ob_mesh_new_assembly_new_mesh.vertex_groups.new(name='X Dimension')
_vg = ob_mesh_new_assembly_new_mesh.vertex_groups.new(name='Y Dimension')
_vg = ob_mesh_new_assembly_new_mesh.vertex_groups.new(name='Z Dimension')
_m = ob_mesh_new_assembly_new_mesh.modifiers.new('Hook-VPDIMX.New Assembly', 'HOOK')
_m.center = (0.508, 0.0, 0.0)
_m.matrix_inverse = ((1.0, 0.0, 0.0, -0.508), (0.0, 1.003, 0.0, 0.0), (0.0, 0.0, 1.003, 0.0), (0.0, 0.0, 0.0, 1.0))
_m.object = ob_vpdimx_new_assembly
_m = ob_mesh_new_assembly_new_mesh.modifiers.new('EdgeSplit', 'EDGE_SPLIT')
_m.use_edge_angle = False
ob_cage_new_assembly_cage.parent = ob_bpassembly_new_assembly
ob_cage_new_assembly_cage.location = (0.0, 0.0, 0.0)
ob_cage_new_assembly_cage.lock_location = (True, True, True)
ob_cage_new_assembly_cage.lock_rotation = (True, True, True)
ob_cage_new_assembly_cage.hide_select = True
ob_cage_new_assembly_cage.visible_camera = False
ob_cage_new_assembly_cage.visible_diffuse = False
ob_cage_new_assembly_cage.visible_glossy = False
ob_cage_new_assembly_cage.visible_transmission = False
ob_cage_new_assembly_cage.visible_shadow = False
ob_cage_new_assembly_cage.display_type = 'WIRE'
ob_cage_new_assembly_cage.lineart.crease_threshold = 0.0
_vg = ob_cage_new_assembly_cage.vertex_groups.new(name='X Dimension')
_vg = ob_cage_new_assembly_cage.vertex_groups.new(name='Y Dimension')
_vg = ob_cage_new_assembly_cage.vertex_groups.new(name='Z Dimension')
_m = ob_cage_new_assembly_cage.modifiers.new('Hook-VPDIMX.New Assembly', 'HOOK')
_m.center = (0.6096, 0.0, 0.0)
_m.matrix_inverse = ((1.0, 0.0, 0.0, -0.6096), (0.0, 1.0, 0.0, 0.0), (0.0, 0.0, 1.0, 0.0), (0.0, 0.0, 0.0, 1.0))
_m.object = ob_vpdimx_new_assembly
_m = ob_cage_new_assembly_cage.modifiers.new('Hook-VPDIMY.New Assembly', 'HOOK')
_m.center = (0.0, 0.6096, 0.0)
_m.matrix_inverse = ((1.0, 0.0, 0.0, 0.0), (0.0, 1.0, 0.0, -0.6096), (0.0, 0.0, 1.0, 0.0), (0.0, 0.0, 0.0, 1.0))
_m.object = ob_vpdimy_new_assembly
_m = ob_cage_new_assembly_cage.modifiers.new('Hook-VPDIMZ.New Assembly', 'HOOK')
_m.center = (0.0, 0.0, 0.6096)
_m.matrix_inverse = ((1.0, 0.0, 0.0, 0.0), (0.0, 1.0, 0.0, 0.0), (0.0, 0.0, 1.0, -0.6096), (0.0, 0.0, 0.0, 1.0))
_m.object = ob_vpdimz_new_assembly

# ---- collection membership
col_collection_1.objects.link(ob_bpassembly_new_assembly)
col_collection_1.objects.link(ob_vpdimz_new_assembly)
col_collection_1.objects.link(ob_vpdimy_new_assembly)
col_collection_1.objects.link(ob_vpdimx_new_assembly)
col_collection_1.objects.link(ob_mesh_new_assembly_new_mesh)
col_collection_1.objects.link(ob_cage_new_assembly_cage)

# ---- scene / render settings (as saved in the file)
scene.frame_start = 1; scene.frame_end = 250; scene.frame_set(1)
scene.render.engine = 'CYCLES'
scene.render.resolution_percentage = 50
scene.render.dither_intensity = 0.0
scene.cycles.use_denoising = False
scene.cycles.samples = 100
scene.cycles.sampling_pattern = 'TABULATED_SOBOL'
scene.cycles.light_sampling_threshold = 0.0
scene.cycles.use_adaptive_sampling = False
scene.cycles.use_light_tree = False
scene.cycles.caustics_reflective = False
scene.cycles.caustics_refractive = False
scene.cycles.blur_glossy = 0.0
scene.cycles.max_bounces = 6
scene.cycles.pixel_filter_type = 'GAUSSIAN'
scene.cycles.sample_clamp_direct = 1.0
scene.cycles.sample_clamp_indirect = 1.0
scene.view_settings.view_transform = 'Standard'
bpy.context.view_layer.update()

# ---- added for rendering (the .blend has no active camera and no usable light): camera, sun
cam_auto = bpy.data.cameras.new('AutoCamera')
cam_auto.lens = 50.0
cam_auto.sensor_width = 36.0
cam_auto.clip_end = 1000.0
ob_auto_camera = bpy.data.objects.new('AutoCamera', cam_auto)
scene.collection.objects.link(ob_auto_camera)
ob_auto_camera.location = (0.727622, -0.546087, 0.401157)
ob_auto_camera.rotation_euler = (1.09748, -7.21219e-08, 0.694738)
scene.camera = ob_auto_camera
light_auto_sun = bpy.data.lights.new('AutoSun', 'SUN')
light_auto_sun.energy = 3.0
light_auto_sun.angle = 0.0523599
ob_auto_sun = bpy.data.objects.new('AutoSun', light_auto_sun)
scene.collection.objects.link(ob_auto_sun)
ob_auto_sun.rotation_euler = (0.872665, 0.174533, 0.523599)
bpy.context.view_layer.update()
